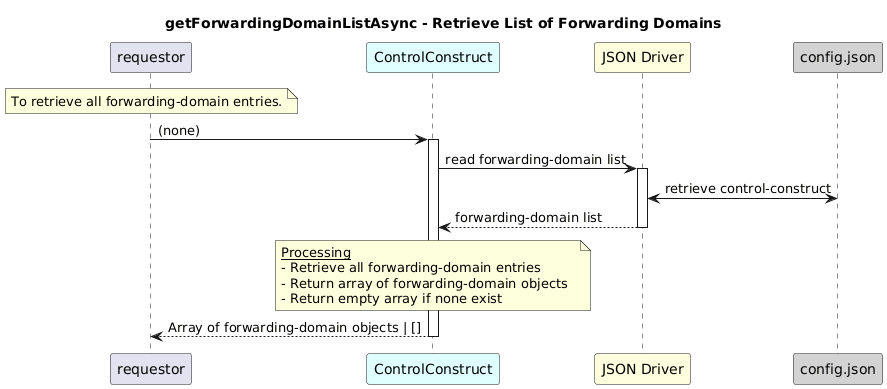

The diagram above was rendered by PlantUML. Its source (embedded in the PNG):
@startuml
skinparam responseMessageBelowArrow true

title
getForwardingDomainListAsync - Retrieve List of Forwarding Domains
end title

participant "requestor" as requestor
participant "ControlConstruct" as ccRes #LightCyan
participant "JSON Driver" as jd #LightYellow
participant "config.json" as cfg #LightGrey

note over requestor
   To retrieve all forwarding-domain entries.
end note

requestor -> ccRes: (none)
activate ccRes

ccRes -> jd: read forwarding-domain list
activate jd

jd <-> cfg: retrieve control-construct
jd --> ccRes: forwarding-domain list
deactivate jd

note over ccRes
  <u>Processing</u>
  - Retrieve all forwarding-domain entries  
  - Return array of forwarding-domain objects  
  - Return empty array if none exist
end note

ccRes --> requestor: Array of forwarding-domain objects | []
deactivate ccRes
@enduml